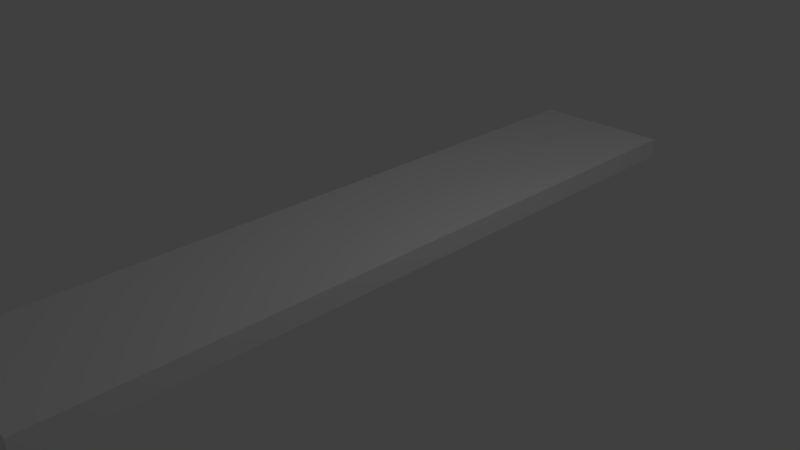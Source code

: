 # Source: LBSR_Plank.blend  (saved by Blender 2.73.0; exported with 4.5.12 LTS)
import bpy
from mathutils import Matrix  # noqa: F401  (used for matrix-valued properties, if any)

bpy.ops.wm.read_factory_settings(use_empty=True)
scene = bpy.context.scene
scene.name = 'Scene'

# ---- collections
col_collection_1 = bpy.data.collections.new('Collection 1'); scene.collection.children.link(col_collection_1)

# ---- materials (node trees are filled in below, after node groups)
mat_material = bpy.data.materials.new('Material')
mat_material.alpha_threshold = 0.0
mat_material.use_transparent_shadow = False
mat_material.roughness = 0.5

# ---- material node trees

# ---- world
world_world = bpy.data.worlds.new('World'); scene.world = world_world
world_world.color = (0.05088, 0.05088, 0.05088)
world_world.use_sun_shadow = False
world_world.sun_shadow_jitter_overblur = 0.0
world_world.cycles.sampling_method = 'MANUAL'
world_world.cycles.sample_map_resolution = 256

# ---- cameras
cam_camera = bpy.data.cameras.new('Camera')
cam_camera.clip_end = 100.0
cam_camera.lens = 35.0
cam_camera.sensor_width = 32.0
cam_camera.sensor_height = 18.0
cam_camera.ortho_scale = 7.314
cam_camera.dof.focus_distance = 0.0
cam_camera.dof.aperture_fstop = 128.0

# ---- lights
light_lamp = bpy.data.lights.new('Lamp', 'POINT')
light_lamp.transmission_factor = 0.0
light_lamp.cutoff_distance = 30.0
light_lamp.energy = 100.0
light_lamp.shadow_buffer_clip_start = 1.001
light_lamp.shadow_soft_size = 0.1
light_lamp.shadow_maximum_resolution = 0.006
light_lamp.use_absolute_resolution = True
light_lamp.cycles.use_multiple_importance_sampling = False

# ---- meshes
me_cube = bpy.data.meshes.new('Cube')
me_cube.from_pydata([(0.9182, 1.0, 11.69), (0.9182, -1.0, 11.69), (-1.082, -1.0, 11.69), (-1.082, 1.0, 11.69), (0.9182, 1.0, 13.69), (0.9182, -1.0, 13.69), (-1.082, -1.0, 13.69), (-1.082, 1.0, 13.69)], [], [(0, 1, 2, 3), (4, 7, 6, 5), (0, 4, 5, 1), (1, 5, 6, 2), (2, 6, 7, 3), (4, 0, 3, 7)])
_uv = me_cube.uv_layers.new(name='UVMap')
_uv.uv.foreach_set('vector', [0.2299, 0.6353, 0.6391, 0.628, 0.638, 0.513, 0.2288, 0.5203, 0.2244, 0.6365, 0.2233, 0.5186, 0.6431, 0.5111, 0.6442, 0.629, 0.2299, 0.6353, 0.2244, 0.6365, 0.6442, 0.629, 0.6391, 0.628, 0.6391, 0.628, 0.6442, 0.629, 0.6431, 0.5111, 0.638, 0.513, 0.638, 0.513, 0.6431, 0.5111, 0.2233, 0.5186, 0.2288, 0.5203, 0.2244, 0.6365, 0.2299, 0.6353, 0.2288, 0.5203, 0.2233, 0.5186])
me_cube.materials.append(mat_material)
me_cube.use_remesh_preserve_volume = False
me_cube.use_remesh_preserve_attributes = False
me_cube.use_mirror_vertex_groups = False
me_cube.update()

# ---- objects
ob_plank = bpy.data.objects.new('Plank', me_cube)
ob_lamp = bpy.data.objects.new('Lamp', light_lamp)
ob_camera = bpy.data.objects.new('Camera', cam_camera)

# ---- transforms, parenting, visibility, modifiers, constraints
ob_plank.location = (0.0, 0.0, -1.471)
ob_plank.scale = (1.0, 4.996, 0.1419)
ob_plank.lock_rotations_4d = False
ob_plank.empty_display_type = 'ARROWS'
ob_plank.lineart.crease_threshold = 0.0
ob_lamp.location = (4.076, 1.005, 5.904)
ob_lamp.rotation_euler = (0.6503, 0.05522, 1.866)
ob_lamp.lock_rotations_4d = False
ob_lamp.empty_display_type = 'ARROWS'
ob_lamp.color = (0.0, 0.0, 0.0, 0.0)
ob_lamp.lineart.crease_threshold = 0.0
ob_camera.location = (7.481, -6.508, 5.344)
ob_camera.rotation_euler = (1.109, 0.01082, 0.8149)
ob_camera.lock_rotations_4d = False
ob_camera.empty_display_type = 'ARROWS'
ob_camera.color = (0.0, 0.0, 0.0, 0.0)
ob_camera.display_type = 'WIRE'
ob_camera.lineart.crease_threshold = 0.0

# ---- collection membership
col_collection_1.objects.link(ob_plank)
col_collection_1.objects.link(ob_lamp)
col_collection_1.objects.link(ob_camera)

# ---- scene / render settings (as saved in the file)
scene.camera = ob_camera
scene.frame_start = 1; scene.frame_end = 250; scene.frame_set(1)
scene.render.engine = 'BLENDER_EEVEE_NEXT'
scene.render.resolution_percentage = 50
scene.render.dither_intensity = 0.0
scene.cycles.use_denoising = False
scene.cycles.samples = 10
scene.cycles.sampling_pattern = 'TABULATED_SOBOL'
scene.cycles.light_sampling_threshold = 0.0
scene.cycles.use_adaptive_sampling = False
scene.cycles.use_light_tree = False
scene.cycles.blur_glossy = 0.0
scene.cycles.pixel_filter_type = 'GAUSSIAN'
scene.cycles.sample_clamp_indirect = 0.0
scene.view_settings.view_transform = 'Standard'
bpy.context.view_layer.update()
